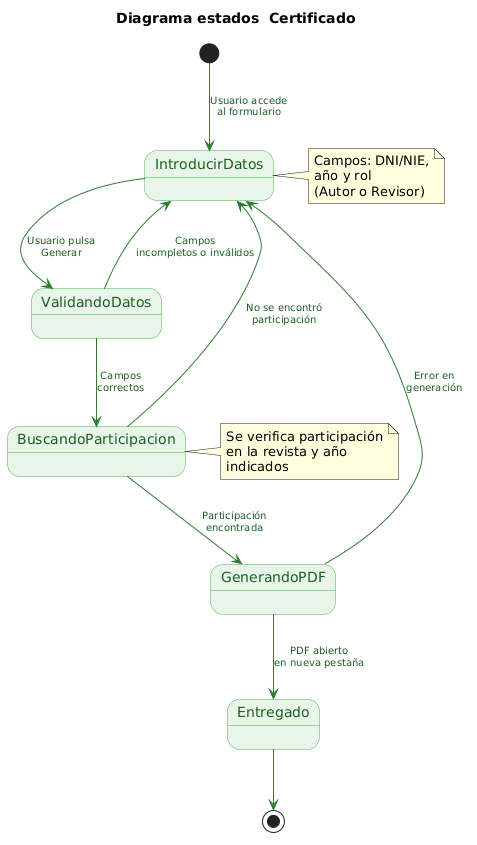

The diagram above was rendered by PlantUML. Its source (embedded in the PNG):
@startuml
skinparam backgroundColor #FFFFFF
skinparam state {
    BackgroundColor #E8F5E9
    BorderColor #4CAF50
    StartColor #2E7D32
    EndColor #2E7D32
    FontColor #1B5E20
}
skinparam arrow {
    Color #2E7D32
    FontColor #1B5E20
    FontSize 10
}

title Diagrama estados  Certificado

[*] --> IntroducirDatos : Usuario accede\nal formulario

IntroducirDatos --> ValidandoDatos : Usuario pulsa\nGenerar

ValidandoDatos --> BuscandoParticipacion : Campos\ncorrectos

ValidandoDatos --> IntroducirDatos : Campos\nincompletos o inválidos

BuscandoParticipacion --> GenerandoPDF : Participación\nencontrada

BuscandoParticipacion --> IntroducirDatos : No se encontró\nparticipación

GenerandoPDF --> Entregado : PDF abierto\nen nueva pestaña

GenerandoPDF --> IntroducirDatos : Error en\ngeneración

Entregado --> [*]

note right of IntroducirDatos
  Campos: DNI/NIE,
  año y rol
  (Autor o Revisor)
end note

note right of BuscandoParticipacion
  Se verifica participación
  en la revista y año
  indicados
end note
@enduml